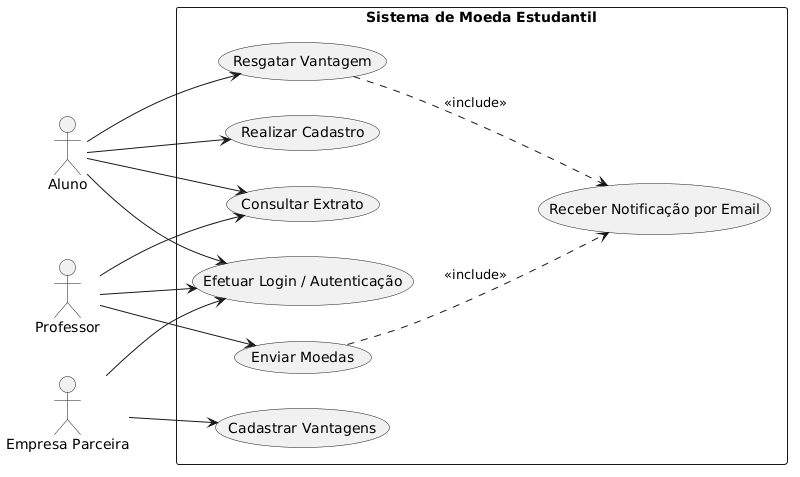

The diagram above was rendered by PlantUML. Its source (embedded in the PNG):
@startuml
left to right direction
skinparam packageStyle rectangle

actor "Aluno" as Aluno
actor "Professor" as Professor
actor "Empresa Parceira" as Empresa

rectangle "Sistema de Moeda Estudantil" {
  usecase "Realizar Cadastro" as UC1
  usecase "Efetuar Login / Autenticação" as UC2
  usecase "Enviar Moedas" as UC3
  usecase "Consultar Extrato" as UC4
  usecase "Cadastrar Vantagens" as UC5
  usecase "Resgatar Vantagem" as UC6
  usecase "Receber Notificação por Email" as UC7
}

Aluno --> UC1
Aluno --> UC2
Aluno --> UC4
Aluno --> UC6

Professor --> UC2
Professor --> UC3
Professor --> UC4

Empresa --> UC2
Empresa --> UC5

UC3 ..> UC7 : <<include>>
UC6 ..> UC7 : <<include>>
@endexample